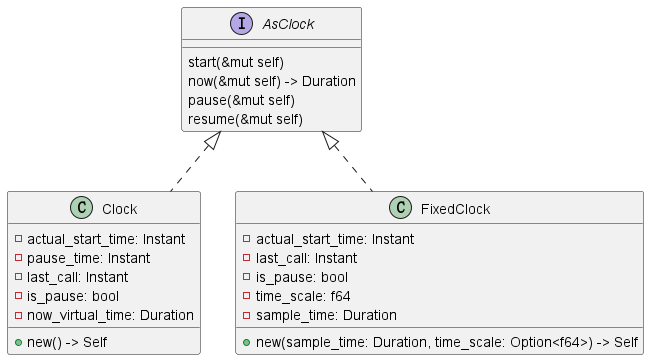

The diagram above was rendered by PlantUML. Its source (embedded in the PNG):
@startuml clock

interface AsClock
{
    start(&mut self)
    now(&mut self) -> Duration
    pause(&mut self)
    resume(&mut self)
}

class Clock {
    -actual_start_time: Instant
    -pause_time: Instant
    -last_call: Instant
    -is_pause: bool
    -now_virtual_time: Duration
}

class Clock {
    +new() -> Self
}

class FixedClock {
    -actual_start_time: Instant
    -last_call: Instant
    -is_pause: bool
    -time_scale: f64
    -sample_time: Duration
}

class FixedClock {
    +new(sample_time: Duration, time_scale: Option<f64>) -> Self
}

AsClock <|.. Clock
AsClock <|.. FixedClock

@enduml